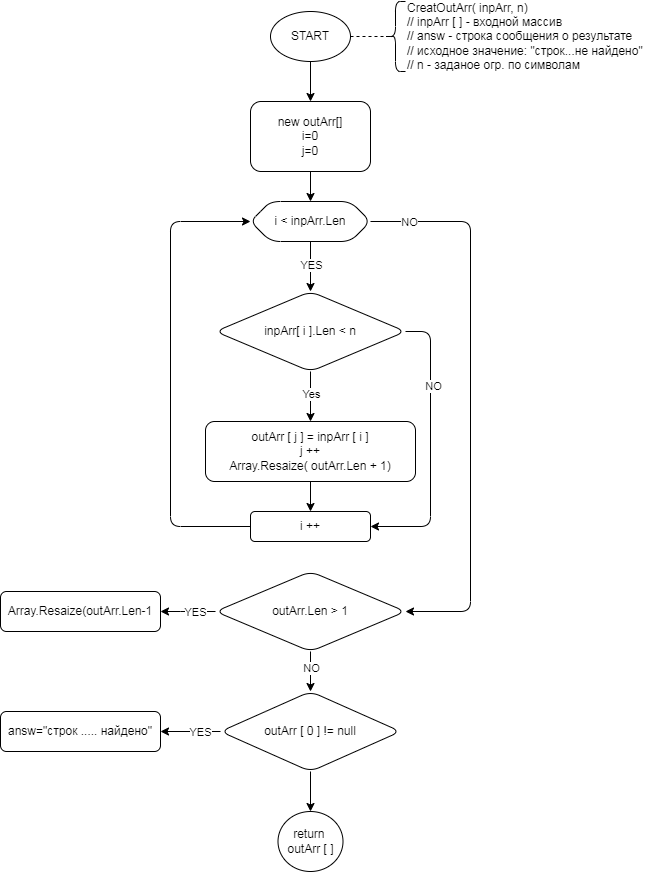

The diagram above was exported from draw.io. Its source (the exported page's mxGraphModel, read from the mxfile embedded in the PNG):
<mxGraphModel dx="865" dy="614" grid="1" gridSize="10" guides="1" tooltips="1" connect="1" arrows="1" fold="1" page="1" pageScale="1" pageWidth="827" pageHeight="1169" math="0" shadow="0">
  <root>
    <mxCell id="0" />
    <mxCell id="1" parent="0" />
    <mxCell id="10" value="" style="edgeStyle=none;html=1;" edge="1" parent="1" source="7" target="9">
      <mxGeometry relative="1" as="geometry" />
    </mxCell>
    <mxCell id="7" value="new outArr[]&lt;br&gt;i=0&lt;br&gt;j=0" style="whiteSpace=wrap;html=1;rounded=1;" vertex="1" parent="1">
      <mxGeometry x="410" y="200" width="120" height="70" as="geometry" />
    </mxCell>
    <mxCell id="12" value="" style="edgeStyle=none;html=1;" edge="1" parent="1" source="9" target="11">
      <mxGeometry relative="1" as="geometry" />
    </mxCell>
    <mxCell id="13" value="YES" style="edgeLabel;html=1;align=center;verticalAlign=middle;resizable=0;points=[];" vertex="1" connectable="0" parent="12">
      <mxGeometry x="-0.0943" relative="1" as="geometry">
        <mxPoint as="offset" />
      </mxGeometry>
    </mxCell>
    <mxCell id="24" value="" style="edgeStyle=none;html=1;" edge="1" parent="1" source="9" target="23">
      <mxGeometry relative="1" as="geometry">
        <Array as="points">
          <mxPoint x="630" y="320" />
          <mxPoint x="630" y="710" />
        </Array>
      </mxGeometry>
    </mxCell>
    <mxCell id="25" value="NO" style="edgeLabel;html=1;align=center;verticalAlign=middle;resizable=0;points=[];" vertex="1" connectable="0" parent="24">
      <mxGeometry x="-0.8634" relative="1" as="geometry">
        <mxPoint as="offset" />
      </mxGeometry>
    </mxCell>
    <mxCell id="9" value="i &amp;lt; inpArr.Len" style="shape=hexagon;perimeter=hexagonPerimeter2;whiteSpace=wrap;html=1;fixedSize=1;rounded=1;" vertex="1" parent="1">
      <mxGeometry x="410" y="300" width="120" height="40" as="geometry" />
    </mxCell>
    <mxCell id="15" value="" style="edgeStyle=none;html=1;" edge="1" parent="1" source="11" target="14">
      <mxGeometry relative="1" as="geometry" />
    </mxCell>
    <mxCell id="16" value="Yes" style="edgeLabel;html=1;align=center;verticalAlign=middle;resizable=0;points=[];" vertex="1" connectable="0" parent="15">
      <mxGeometry x="-0.1221" relative="1" as="geometry">
        <mxPoint as="offset" />
      </mxGeometry>
    </mxCell>
    <mxCell id="20" style="edgeStyle=none;html=1;entryX=1;entryY=0.5;entryDx=0;entryDy=0;" edge="1" parent="1" source="11" target="17">
      <mxGeometry relative="1" as="geometry">
        <mxPoint x="540" y="630" as="targetPoint" />
        <Array as="points">
          <mxPoint x="590" y="430" />
          <mxPoint x="590" y="625" />
        </Array>
      </mxGeometry>
    </mxCell>
    <mxCell id="21" value="NO" style="edgeLabel;html=1;align=center;verticalAlign=middle;resizable=0;points=[];" vertex="1" connectable="0" parent="20">
      <mxGeometry x="-0.4329" y="2" relative="1" as="geometry">
        <mxPoint as="offset" />
      </mxGeometry>
    </mxCell>
    <mxCell id="11" value="inpArr[ i ].Len &amp;lt; n" style="rhombus;whiteSpace=wrap;html=1;rounded=1;" vertex="1" parent="1">
      <mxGeometry x="375" y="390" width="190" height="80" as="geometry" />
    </mxCell>
    <mxCell id="18" value="" style="edgeStyle=none;html=1;" edge="1" parent="1" source="14" target="17">
      <mxGeometry relative="1" as="geometry" />
    </mxCell>
    <mxCell id="14" value="outArr [ j ] = inpArr [ i ]&lt;br&gt;j ++&lt;br&gt;Array.Resaize( outArr.Len + 1)" style="whiteSpace=wrap;html=1;rounded=1;" vertex="1" parent="1">
      <mxGeometry x="365" y="520" width="210" height="60" as="geometry" />
    </mxCell>
    <mxCell id="19" style="edgeStyle=none;html=1;entryX=0;entryY=0.5;entryDx=0;entryDy=0;" edge="1" parent="1" source="17" target="9">
      <mxGeometry relative="1" as="geometry">
        <Array as="points">
          <mxPoint x="330" y="625" />
          <mxPoint x="330" y="320" />
        </Array>
      </mxGeometry>
    </mxCell>
    <mxCell id="17" value="i ++" style="whiteSpace=wrap;html=1;rounded=1;" vertex="1" parent="1">
      <mxGeometry x="410" y="610" width="120" height="30" as="geometry" />
    </mxCell>
    <mxCell id="27" value="" style="edgeStyle=none;html=1;" edge="1" parent="1" source="23" target="26">
      <mxGeometry relative="1" as="geometry">
        <Array as="points">
          <mxPoint x="350" y="710" />
        </Array>
      </mxGeometry>
    </mxCell>
    <mxCell id="28" value="YES" style="edgeLabel;html=1;align=center;verticalAlign=middle;resizable=0;points=[];" vertex="1" connectable="0" parent="27">
      <mxGeometry x="-0.2421" relative="1" as="geometry">
        <mxPoint as="offset" />
      </mxGeometry>
    </mxCell>
    <mxCell id="30" value="" style="edgeStyle=none;html=1;" edge="1" parent="1" source="23" target="29">
      <mxGeometry relative="1" as="geometry" />
    </mxCell>
    <mxCell id="31" value="NO" style="edgeLabel;html=1;align=center;verticalAlign=middle;resizable=0;points=[];" vertex="1" connectable="0" parent="30">
      <mxGeometry x="-0.2145" relative="1" as="geometry">
        <mxPoint as="offset" />
      </mxGeometry>
    </mxCell>
    <mxCell id="23" value="outArr.Len &amp;gt; 1" style="rhombus;whiteSpace=wrap;html=1;rounded=1;" vertex="1" parent="1">
      <mxGeometry x="375" y="670" width="190" height="80" as="geometry" />
    </mxCell>
    <mxCell id="26" value="Array.Resaize(outArr.Len-1" style="whiteSpace=wrap;html=1;rounded=1;" vertex="1" parent="1">
      <mxGeometry x="160" y="690" width="160" height="40" as="geometry" />
    </mxCell>
    <mxCell id="35" value="" style="edgeStyle=none;html=1;" edge="1" parent="1" source="29" target="34">
      <mxGeometry relative="1" as="geometry" />
    </mxCell>
    <mxCell id="36" value="YES" style="edgeLabel;html=1;align=center;verticalAlign=middle;resizable=0;points=[];" vertex="1" connectable="0" parent="35">
      <mxGeometry x="-0.3067" y="3" relative="1" as="geometry">
        <mxPoint y="-3" as="offset" />
      </mxGeometry>
    </mxCell>
    <mxCell id="60" value="" style="edgeStyle=none;html=1;" edge="1" parent="1" source="29" target="59">
      <mxGeometry relative="1" as="geometry" />
    </mxCell>
    <mxCell id="29" value="outArr [ 0 ] != null" style="rhombus;whiteSpace=wrap;html=1;rounded=1;" vertex="1" parent="1">
      <mxGeometry x="380" y="790" width="180" height="80" as="geometry" />
    </mxCell>
    <mxCell id="34" value="answ=&quot;строк ..... найдено&quot;" style="whiteSpace=wrap;html=1;rounded=1;" vertex="1" parent="1">
      <mxGeometry x="160" y="810" width="160" height="40" as="geometry" />
    </mxCell>
    <mxCell id="52" style="edgeStyle=none;html=1;entryX=0.5;entryY=0;entryDx=0;entryDy=0;" edge="1" parent="1" source="48" target="7">
      <mxGeometry relative="1" as="geometry" />
    </mxCell>
    <mxCell id="48" value="START" style="ellipse;whiteSpace=wrap;html=1;" vertex="1" parent="1">
      <mxGeometry x="430" y="110" width="80" height="50" as="geometry" />
    </mxCell>
    <mxCell id="53" value="" style="shape=curlyBracket;whiteSpace=wrap;html=1;rounded=1;" vertex="1" parent="1">
      <mxGeometry x="545" y="100" width="20" height="70" as="geometry" />
    </mxCell>
    <mxCell id="56" value="" style="endArrow=none;dashed=1;html=1;entryX=0.1;entryY=0.5;entryDx=0;entryDy=0;entryPerimeter=0;" edge="1" parent="1" source="48" target="53">
      <mxGeometry width="50" height="50" relative="1" as="geometry">
        <mxPoint x="580" y="190" as="sourcePoint" />
        <mxPoint x="630" y="140" as="targetPoint" />
      </mxGeometry>
    </mxCell>
    <mxCell id="57" value="CreatOutArr( inpArr, n)&lt;br&gt;// inpArr [ ] - входной массив&lt;br&gt;// answ - строка сообщения о результате&lt;br&gt;// исходное значение: &quot;строк...не найдено&quot;&lt;br&gt;// n - заданое огр. по символам" style="text;html=1;strokeColor=none;fillColor=none;align=left;verticalAlign=middle;whiteSpace=wrap;rounded=0;" vertex="1" parent="1">
      <mxGeometry x="565" y="100" width="245" height="70" as="geometry" />
    </mxCell>
    <mxCell id="59" value="&lt;span&gt;return &lt;br&gt;outArr [ ]&lt;/span&gt;" style="ellipse;whiteSpace=wrap;html=1;rounded=1;" vertex="1" parent="1">
      <mxGeometry x="437.5" y="910" width="65" height="60" as="geometry" />
    </mxCell>
  </root>
</mxGraphModel>